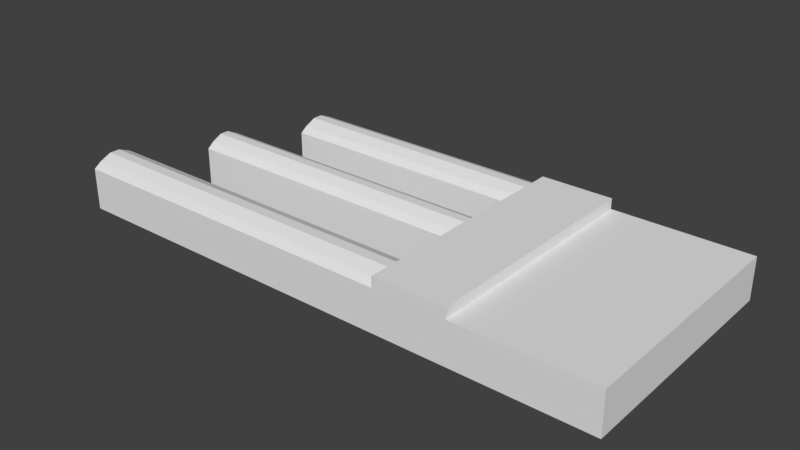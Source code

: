 # Source: SG.blend  (saved by Blender 2.78.0; exported with 4.5.12 LTS)
import bpy
from mathutils import Matrix  # noqa: F401  (used for matrix-valued properties, if any)

bpy.ops.wm.read_factory_settings(use_empty=True)
scene = bpy.context.scene
scene.name = 'Scene'

# ---- collections
col_collection_1 = bpy.data.collections.new('Collection 1'); scene.collection.children.link(col_collection_1)

# ---- world
world_world = bpy.data.worlds.new('World'); scene.world = world_world
world_world.color = (0.05088, 0.05088, 0.05088)
world_world.use_sun_shadow = False
world_world.sun_shadow_jitter_overblur = 0.0
world_world.cycles.sampling_method = 'MANUAL'

# ---- meshes
me_cube_005 = bpy.data.meshes.new('Cube.005')
me_cube_005.from_pydata([(2.676, -4.643, -1.04), (2.676, -4.643, 0.56), (2.676, 4.519, -1.04), (2.676, 4.519, 0.56), (7.876, -4.643, -1.04), (7.876, -4.643, 0.56), (7.876, 4.519, -1.04), (7.876, 4.519, 0.56), (-0.08791, -4.643, -1.04), (-0.08791, -4.643, 0.56), (-0.08791, 4.519, -1.04), (-0.08791, 4.519, 0.56), (2.676, 2.656, -1.04), (2.676, 2.656, 0.56), (7.876, 2.656, -1.04), (7.876, 2.656, 0.56), (-0.08791, 2.656, -1.04), (-0.08791, 2.656, 0.56), (2.676, 0.9515, -1.04), (7.876, 0.9515, 0.56), (-0.08791, 0.9515, -1.04), (2.676, 0.9515, 0.56), (7.876, 0.9515, -1.04), (-0.08791, 0.9515, 0.56), (2.676, -0.7313, -1.04), (7.876, -0.7313, 0.56), (-0.08791, -0.7313, -1.04), (2.676, -0.7313, 0.56), (7.876, -0.7313, -1.04), (-0.08791, -0.7313, 0.56), (2.676, -2.752, -1.04), (7.876, -2.752, 0.56), (-0.08791, -2.752, -1.04), (2.676, -2.752, 0.56), (7.876, -2.752, -1.04), (-0.08791, -2.752, 0.56), (-13.47, -4.643, -1.04), (-13.47, -4.643, 0.56), (-13.47, -2.752, -1.04), (-13.47, -2.752, 0.56), (-11.71, 0.9515, -1.04), (-11.71, 0.9515, 0.56), (-11.71, -0.7313, -1.04), (-11.71, -0.7313, 0.56), (-10.09, 4.519, -1.04), (-10.09, 4.519, 0.56), (-10.09, 2.656, -1.04), (-10.09, 2.656, 0.56), (2.676, 2.656, 0.96), (2.676, 4.519, 0.96), (-0.08791, 2.656, 0.96), (-0.08791, 4.519, 0.96), (-0.08791, -4.643, 0.96), (2.676, -4.643, 0.96), (2.676, 0.9515, 0.96), (-0.08791, 0.9515, 0.96), (2.676, -0.7313, 0.96), (-0.08791, -0.7313, 0.96), (2.676, -2.752, 0.96), (-0.08791, -2.752, 0.96), (-0.08791, 2.936, 0.76), (-0.08791, 4.24, 0.76), (-0.08791, -0.4789, 0.76), (-0.08791, 0.6991, 0.76), (-0.08791, -4.36, 0.76), (-0.08791, -3.036, 0.76), (-13.47, -4.36, 0.76), (-13.47, -3.036, 0.76), (-11.71, -0.4789, 0.76), (-11.71, 0.6991, 0.76), (-10.09, 2.936, 0.76), (-10.09, 4.24, 0.76), (-0.08791, 3.392, 0.96), (-0.08791, 3.783, 0.96), (-0.08791, -0.06659, 0.96), (-0.08791, 0.2868, 0.96), (-0.08791, -3.896, 0.96), (-0.08791, -3.499, 0.96), (-13.47, -3.896, 0.96), (-13.47, -3.499, 0.96), (-11.71, -0.06659, 0.96), (-11.71, 0.2868, 0.96), (-10.09, 3.392, 0.96), (-10.09, 3.783, 0.96)], [], [(9, 1, 53, 52), (2, 3, 7, 6), (34, 31, 5, 4), (4, 5, 1, 0), (30, 34, 4, 0), (31, 33, 1, 5), (11, 10, 44, 45), (30, 0, 8, 32), (3, 2, 10, 11), (0, 1, 9, 8), (2, 12, 16, 10), (20, 23, 17, 16), (7, 3, 13, 15), (2, 6, 14, 12), (6, 7, 15, 14), (35, 9, 52, 59), (23, 29, 57, 55), (23, 20, 40, 41), (12, 18, 20, 16), (15, 13, 21, 19), (12, 14, 22, 18), (14, 15, 19, 22), (32, 35, 29, 26), (33, 27, 56, 58), (18, 24, 26, 20), (19, 21, 27, 25), (18, 22, 28, 24), (22, 19, 25, 28), (3, 11, 51, 49), (35, 32, 38, 39), (24, 30, 32, 26), (25, 27, 33, 31), (24, 28, 34, 30), (28, 25, 31, 34), (36, 37, 39, 38), (17, 11, 61, 60), (8, 9, 37, 36), (32, 8, 36, 38), (42, 43, 41, 40), (26, 29, 43, 42), (9, 35, 65, 64), (20, 26, 42, 40), (46, 47, 45, 44), (10, 16, 46, 44), (16, 17, 47, 46), (29, 23, 63, 62), (48, 49, 51, 50), (54, 48, 50, 55), (56, 54, 55, 57), (58, 56, 57, 59), (53, 58, 59, 52), (11, 17, 50, 51), (21, 13, 48, 54), (27, 21, 54, 56), (1, 33, 58, 53), (17, 23, 55, 50), (29, 35, 59, 57), (13, 3, 49, 48), (61, 71, 83, 73), (67, 66, 78, 79), (69, 68, 80, 81), (43, 29, 62, 68), (11, 45, 71, 61), (41, 43, 68, 69), (35, 39, 67, 65), (39, 37, 66, 67), (45, 47, 70, 71), (47, 17, 60, 70), (37, 9, 64, 66), (23, 41, 69, 63), (76, 77, 79, 78), (74, 75, 81, 80), (72, 73, 83, 82), (60, 61, 73, 72), (63, 69, 81, 75), (65, 67, 79, 77), (70, 60, 72, 82), (62, 63, 75, 74), (68, 62, 74, 80), (66, 64, 76, 78), (64, 65, 77, 76), (71, 70, 82, 83)])
me_cube_005.use_remesh_preserve_volume = False
me_cube_005.use_remesh_preserve_attributes = False
me_cube_005.use_mirror_vertex_groups = False
me_cube_005.update()

# ---- objects
ob_cube_005 = bpy.data.objects.new('Cube.005', me_cube_005)

# ---- transforms, parenting, visibility, modifiers, constraints
ob_cube_005.location = (0.0, 0.0, 0.0)
ob_cube_005.lineart.crease_threshold = 0.0

# ---- collection membership
col_collection_1.objects.link(ob_cube_005)

# ---- scene / render settings (as saved in the file)
scene.frame_start = 1; scene.frame_end = 250; scene.frame_set(1)
scene.render.engine = 'BLENDER_EEVEE_NEXT'
scene.render.resolution_percentage = 50
scene.render.dither_intensity = 0.0
scene.cycles.use_denoising = False
scene.cycles.samples = 128
scene.cycles.sampling_pattern = 'TABULATED_SOBOL'
scene.cycles.light_sampling_threshold = 0.0
scene.cycles.use_adaptive_sampling = False
scene.cycles.use_light_tree = False
scene.cycles.blur_glossy = 0.0
scene.cycles.sample_clamp_indirect = 0.0
scene.view_settings.view_transform = 'Standard'
bpy.context.view_layer.update()

# ---- added for rendering (the .blend has no active camera and no usable light): camera, sun
cam_auto = bpy.data.cameras.new('AutoCamera')
cam_auto.lens = 50.0
cam_auto.sensor_width = 36.0
cam_auto.clip_end = 1000.0
ob_auto_camera = bpy.data.objects.new('AutoCamera', cam_auto)
scene.collection.objects.link(ob_auto_camera)
ob_auto_camera.location = (18.7752, -25.9483, 17.2176)
ob_auto_camera.rotation_euler = (1.09748, -7.21219e-08, 0.694738)
scene.camera = ob_auto_camera
light_auto_sun = bpy.data.lights.new('AutoSun', 'SUN')
light_auto_sun.energy = 3.0
light_auto_sun.angle = 0.0523599
ob_auto_sun = bpy.data.objects.new('AutoSun', light_auto_sun)
scene.collection.objects.link(ob_auto_sun)
ob_auto_sun.rotation_euler = (0.872665, 0.174533, 0.523599)
bpy.context.view_layer.update()

